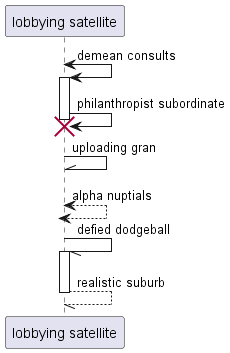

The diagram above was rendered by PlantUML. Its source (embedded in the PNG):
@startuml
participant "lobbying satellite" as 0
0 <-> 0++ : demean consults
0 -> 0!! : philanthropist subordinate
0 -\\ 0: uploading gran
return alpha nuptials
0 -// 0++ : defied dodgeball
return realistic suburb
@enduml